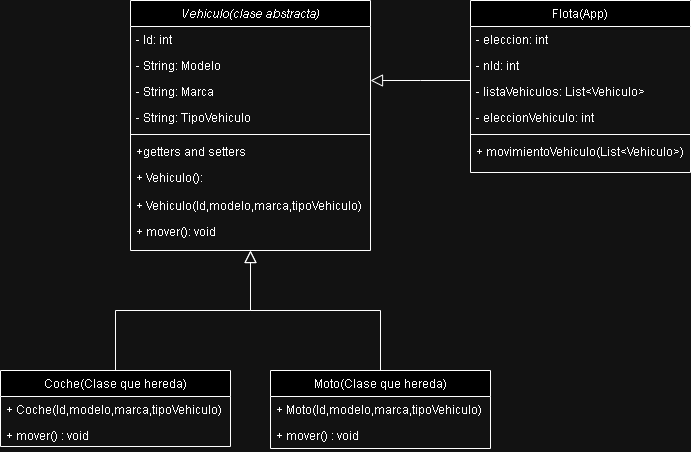

The diagram above was exported from draw.io. Its source (the exported page's mxGraphModel, read from the mxfile embedded in the PNG):
<mxGraphModel dx="874" dy="508" grid="1" gridSize="10" guides="1" tooltips="1" connect="1" arrows="1" fold="1" page="1" pageScale="1" pageWidth="827" pageHeight="1169" math="0" shadow="0">
  <root>
    <mxCell id="WIyWlLk6GJQsqaUBKTNV-0" />
    <mxCell id="WIyWlLk6GJQsqaUBKTNV-1" parent="WIyWlLk6GJQsqaUBKTNV-0" />
    <mxCell id="zkfFHV4jXpPFQw0GAbJ--0" value="Vehiculo(clase abstracta)" style="swimlane;fontStyle=2;align=center;verticalAlign=top;childLayout=stackLayout;horizontal=1;startSize=26;horizontalStack=0;resizeParent=1;resizeLast=0;collapsible=1;marginBottom=0;rounded=0;shadow=0;strokeWidth=1;" parent="WIyWlLk6GJQsqaUBKTNV-1" vertex="1">
      <mxGeometry x="220" y="80" width="240" height="250" as="geometry">
        <mxRectangle x="230" y="140" width="160" height="26" as="alternateBounds" />
      </mxGeometry>
    </mxCell>
    <mxCell id="Bp5XMeMaDWfVFYQ9ssgp-11" value="- Id: int" style="text;align=left;verticalAlign=top;spacingLeft=4;spacingRight=4;overflow=hidden;rotatable=0;points=[[0,0.5],[1,0.5]];portConstraint=eastwest;rounded=0;shadow=0;html=0;" vertex="1" parent="zkfFHV4jXpPFQw0GAbJ--0">
      <mxGeometry y="26" width="240" height="26" as="geometry" />
    </mxCell>
    <mxCell id="zkfFHV4jXpPFQw0GAbJ--1" value="- String: Modelo" style="text;align=left;verticalAlign=top;spacingLeft=4;spacingRight=4;overflow=hidden;rotatable=0;points=[[0,0.5],[1,0.5]];portConstraint=eastwest;" parent="zkfFHV4jXpPFQw0GAbJ--0" vertex="1">
      <mxGeometry y="52" width="240" height="26" as="geometry" />
    </mxCell>
    <mxCell id="zkfFHV4jXpPFQw0GAbJ--2" value="- String: Marca" style="text;align=left;verticalAlign=top;spacingLeft=4;spacingRight=4;overflow=hidden;rotatable=0;points=[[0,0.5],[1,0.5]];portConstraint=eastwest;rounded=0;shadow=0;html=0;" parent="zkfFHV4jXpPFQw0GAbJ--0" vertex="1">
      <mxGeometry y="78" width="240" height="26" as="geometry" />
    </mxCell>
    <mxCell id="Bp5XMeMaDWfVFYQ9ssgp-10" value="- String: TipoVehiculo" style="text;align=left;verticalAlign=top;spacingLeft=4;spacingRight=4;overflow=hidden;rotatable=0;points=[[0,0.5],[1,0.5]];portConstraint=eastwest;rounded=0;shadow=0;html=0;" vertex="1" parent="zkfFHV4jXpPFQw0GAbJ--0">
      <mxGeometry y="104" width="240" height="26" as="geometry" />
    </mxCell>
    <mxCell id="zkfFHV4jXpPFQw0GAbJ--4" value="" style="line;html=1;strokeWidth=1;align=left;verticalAlign=middle;spacingTop=-1;spacingLeft=3;spacingRight=3;rotatable=0;labelPosition=right;points=[];portConstraint=eastwest;" parent="zkfFHV4jXpPFQw0GAbJ--0" vertex="1">
      <mxGeometry y="130" width="240" height="8" as="geometry" />
    </mxCell>
    <mxCell id="Bp5XMeMaDWfVFYQ9ssgp-0" value="+getters and setters" style="text;align=left;verticalAlign=top;spacingLeft=4;spacingRight=4;overflow=hidden;rotatable=0;points=[[0,0.5],[1,0.5]];portConstraint=eastwest;" vertex="1" parent="zkfFHV4jXpPFQw0GAbJ--0">
      <mxGeometry y="138" width="240" height="26" as="geometry" />
    </mxCell>
    <mxCell id="Bp5XMeMaDWfVFYQ9ssgp-1" value="+ Vehiculo():" style="text;align=left;verticalAlign=top;spacingLeft=4;spacingRight=4;overflow=hidden;rotatable=0;points=[[0,0.5],[1,0.5]];portConstraint=eastwest;" vertex="1" parent="zkfFHV4jXpPFQw0GAbJ--0">
      <mxGeometry y="164" width="240" height="28" as="geometry" />
    </mxCell>
    <mxCell id="Bp5XMeMaDWfVFYQ9ssgp-2" value="+ Vehiculo(Id,modelo,marca,tipoVehiculo)" style="text;align=left;verticalAlign=top;spacingLeft=4;spacingRight=4;overflow=hidden;rotatable=0;points=[[0,0.5],[1,0.5]];portConstraint=eastwest;" vertex="1" parent="zkfFHV4jXpPFQw0GAbJ--0">
      <mxGeometry y="192" width="240" height="26" as="geometry" />
    </mxCell>
    <mxCell id="Bp5XMeMaDWfVFYQ9ssgp-3" value="+ mover(): void" style="text;align=left;verticalAlign=top;spacingLeft=4;spacingRight=4;overflow=hidden;rotatable=0;points=[[0,0.5],[1,0.5]];portConstraint=eastwest;" vertex="1" parent="zkfFHV4jXpPFQw0GAbJ--0">
      <mxGeometry y="218" width="240" height="26" as="geometry" />
    </mxCell>
    <mxCell id="zkfFHV4jXpPFQw0GAbJ--6" value="Coche(Clase que hereda)" style="swimlane;fontStyle=0;align=center;verticalAlign=top;childLayout=stackLayout;horizontal=1;startSize=26;horizontalStack=0;resizeParent=1;resizeLast=0;collapsible=1;marginBottom=0;rounded=0;shadow=0;strokeWidth=1;" parent="WIyWlLk6GJQsqaUBKTNV-1" vertex="1">
      <mxGeometry x="90" y="450" width="230" height="76" as="geometry">
        <mxRectangle x="130" y="380" width="160" height="26" as="alternateBounds" />
      </mxGeometry>
    </mxCell>
    <mxCell id="Bp5XMeMaDWfVFYQ9ssgp-19" value="+ Coche(Id,modelo,marca,tipoVehiculo)" style="text;align=left;verticalAlign=top;spacingLeft=4;spacingRight=4;overflow=hidden;rotatable=0;points=[[0,0.5],[1,0.5]];portConstraint=eastwest;" vertex="1" parent="zkfFHV4jXpPFQw0GAbJ--6">
      <mxGeometry y="26" width="230" height="26" as="geometry" />
    </mxCell>
    <mxCell id="zkfFHV4jXpPFQw0GAbJ--7" value="+ mover() : void" style="text;align=left;verticalAlign=top;spacingLeft=4;spacingRight=4;overflow=hidden;rotatable=0;points=[[0,0.5],[1,0.5]];portConstraint=eastwest;" parent="zkfFHV4jXpPFQw0GAbJ--6" vertex="1">
      <mxGeometry y="52" width="230" height="24" as="geometry" />
    </mxCell>
    <mxCell id="zkfFHV4jXpPFQw0GAbJ--12" value="" style="endArrow=block;endSize=10;endFill=0;shadow=0;strokeWidth=1;rounded=0;curved=0;edgeStyle=elbowEdgeStyle;elbow=vertical;" parent="WIyWlLk6GJQsqaUBKTNV-1" source="zkfFHV4jXpPFQw0GAbJ--6" target="zkfFHV4jXpPFQw0GAbJ--0" edge="1">
      <mxGeometry width="160" relative="1" as="geometry">
        <mxPoint x="200" y="203" as="sourcePoint" />
        <mxPoint x="200" y="203" as="targetPoint" />
      </mxGeometry>
    </mxCell>
    <mxCell id="zkfFHV4jXpPFQw0GAbJ--13" value="Moto(Clase que hereda)" style="swimlane;fontStyle=0;align=center;verticalAlign=top;childLayout=stackLayout;horizontal=1;startSize=26;horizontalStack=0;resizeParent=1;resizeLast=0;collapsible=1;marginBottom=0;rounded=0;shadow=0;strokeWidth=1;" parent="WIyWlLk6GJQsqaUBKTNV-1" vertex="1">
      <mxGeometry x="360" y="450" width="220" height="78" as="geometry">
        <mxRectangle x="340" y="380" width="170" height="26" as="alternateBounds" />
      </mxGeometry>
    </mxCell>
    <mxCell id="Bp5XMeMaDWfVFYQ9ssgp-20" value="+ Moto(Id,modelo,marca,tipoVehiculo)" style="text;align=left;verticalAlign=top;spacingLeft=4;spacingRight=4;overflow=hidden;rotatable=0;points=[[0,0.5],[1,0.5]];portConstraint=eastwest;" vertex="1" parent="zkfFHV4jXpPFQw0GAbJ--13">
      <mxGeometry y="26" width="220" height="26" as="geometry" />
    </mxCell>
    <mxCell id="zkfFHV4jXpPFQw0GAbJ--14" value="+ mover() : void" style="text;align=left;verticalAlign=top;spacingLeft=4;spacingRight=4;overflow=hidden;rotatable=0;points=[[0,0.5],[1,0.5]];portConstraint=eastwest;" parent="zkfFHV4jXpPFQw0GAbJ--13" vertex="1">
      <mxGeometry y="52" width="220" height="26" as="geometry" />
    </mxCell>
    <mxCell id="zkfFHV4jXpPFQw0GAbJ--16" value="" style="endArrow=block;endSize=10;endFill=0;shadow=0;strokeWidth=1;rounded=0;curved=0;edgeStyle=elbowEdgeStyle;elbow=vertical;" parent="WIyWlLk6GJQsqaUBKTNV-1" source="zkfFHV4jXpPFQw0GAbJ--13" target="zkfFHV4jXpPFQw0GAbJ--0" edge="1">
      <mxGeometry width="160" relative="1" as="geometry">
        <mxPoint x="210" y="373" as="sourcePoint" />
        <mxPoint x="310" y="271" as="targetPoint" />
      </mxGeometry>
    </mxCell>
    <mxCell id="Bp5XMeMaDWfVFYQ9ssgp-4" value="Flota(App)" style="swimlane;fontStyle=0;align=center;verticalAlign=top;childLayout=stackLayout;horizontal=1;startSize=26;horizontalStack=0;resizeParent=1;resizeLast=0;collapsible=1;marginBottom=0;rounded=0;shadow=0;strokeWidth=1;" vertex="1" parent="WIyWlLk6GJQsqaUBKTNV-1">
      <mxGeometry x="560" y="80" width="220" height="172" as="geometry">
        <mxRectangle x="340" y="380" width="170" height="26" as="alternateBounds" />
      </mxGeometry>
    </mxCell>
    <mxCell id="Bp5XMeMaDWfVFYQ9ssgp-14" value="- eleccion: int" style="text;align=left;verticalAlign=top;spacingLeft=4;spacingRight=4;overflow=hidden;rotatable=0;points=[[0,0.5],[1,0.5]];portConstraint=eastwest;rounded=0;shadow=0;html=0;" vertex="1" parent="Bp5XMeMaDWfVFYQ9ssgp-4">
      <mxGeometry y="26" width="220" height="26" as="geometry" />
    </mxCell>
    <mxCell id="Bp5XMeMaDWfVFYQ9ssgp-16" value="- nId: int" style="text;align=left;verticalAlign=top;spacingLeft=4;spacingRight=4;overflow=hidden;rotatable=0;points=[[0,0.5],[1,0.5]];portConstraint=eastwest;rounded=0;shadow=0;html=0;" vertex="1" parent="Bp5XMeMaDWfVFYQ9ssgp-4">
      <mxGeometry y="52" width="220" height="26" as="geometry" />
    </mxCell>
    <mxCell id="Bp5XMeMaDWfVFYQ9ssgp-17" value="- listaVehiculos: List&lt;Vehiculo&gt;" style="text;align=left;verticalAlign=top;spacingLeft=4;spacingRight=4;overflow=hidden;rotatable=0;points=[[0,0.5],[1,0.5]];portConstraint=eastwest;rounded=0;shadow=0;html=0;" vertex="1" parent="Bp5XMeMaDWfVFYQ9ssgp-4">
      <mxGeometry y="78" width="220" height="26" as="geometry" />
    </mxCell>
    <mxCell id="Bp5XMeMaDWfVFYQ9ssgp-18" value="- eleccionVehiculo: int" style="text;align=left;verticalAlign=top;spacingLeft=4;spacingRight=4;overflow=hidden;rotatable=0;points=[[0,0.5],[1,0.5]];portConstraint=eastwest;rounded=0;shadow=0;html=0;" vertex="1" parent="Bp5XMeMaDWfVFYQ9ssgp-4">
      <mxGeometry y="104" width="220" height="26" as="geometry" />
    </mxCell>
    <mxCell id="Bp5XMeMaDWfVFYQ9ssgp-15" value="" style="line;html=1;strokeWidth=1;align=left;verticalAlign=middle;spacingTop=-1;spacingLeft=3;spacingRight=3;rotatable=0;labelPosition=right;points=[];portConstraint=eastwest;" vertex="1" parent="Bp5XMeMaDWfVFYQ9ssgp-4">
      <mxGeometry y="130" width="220" height="8" as="geometry" />
    </mxCell>
    <mxCell id="Bp5XMeMaDWfVFYQ9ssgp-5" value="+ movimientoVehiculo(List&lt;Vehiculo&gt;)" style="text;align=left;verticalAlign=top;spacingLeft=4;spacingRight=4;overflow=hidden;rotatable=0;points=[[0,0.5],[1,0.5]];portConstraint=eastwest;" vertex="1" parent="Bp5XMeMaDWfVFYQ9ssgp-4">
      <mxGeometry y="138" width="220" height="34" as="geometry" />
    </mxCell>
    <mxCell id="Bp5XMeMaDWfVFYQ9ssgp-7" value="" style="endArrow=block;endSize=10;endFill=0;shadow=0;strokeWidth=1;rounded=0;curved=0;edgeStyle=elbowEdgeStyle;elbow=vertical;entryX=1;entryY=1;entryDx=0;entryDy=0;entryPerimeter=0;" edge="1" parent="WIyWlLk6GJQsqaUBKTNV-1">
      <mxGeometry width="160" relative="1" as="geometry">
        <mxPoint x="560" y="160" as="sourcePoint" />
        <mxPoint x="460" y="160" as="targetPoint" />
        <Array as="points" />
      </mxGeometry>
    </mxCell>
  </root>
</mxGraphModel>